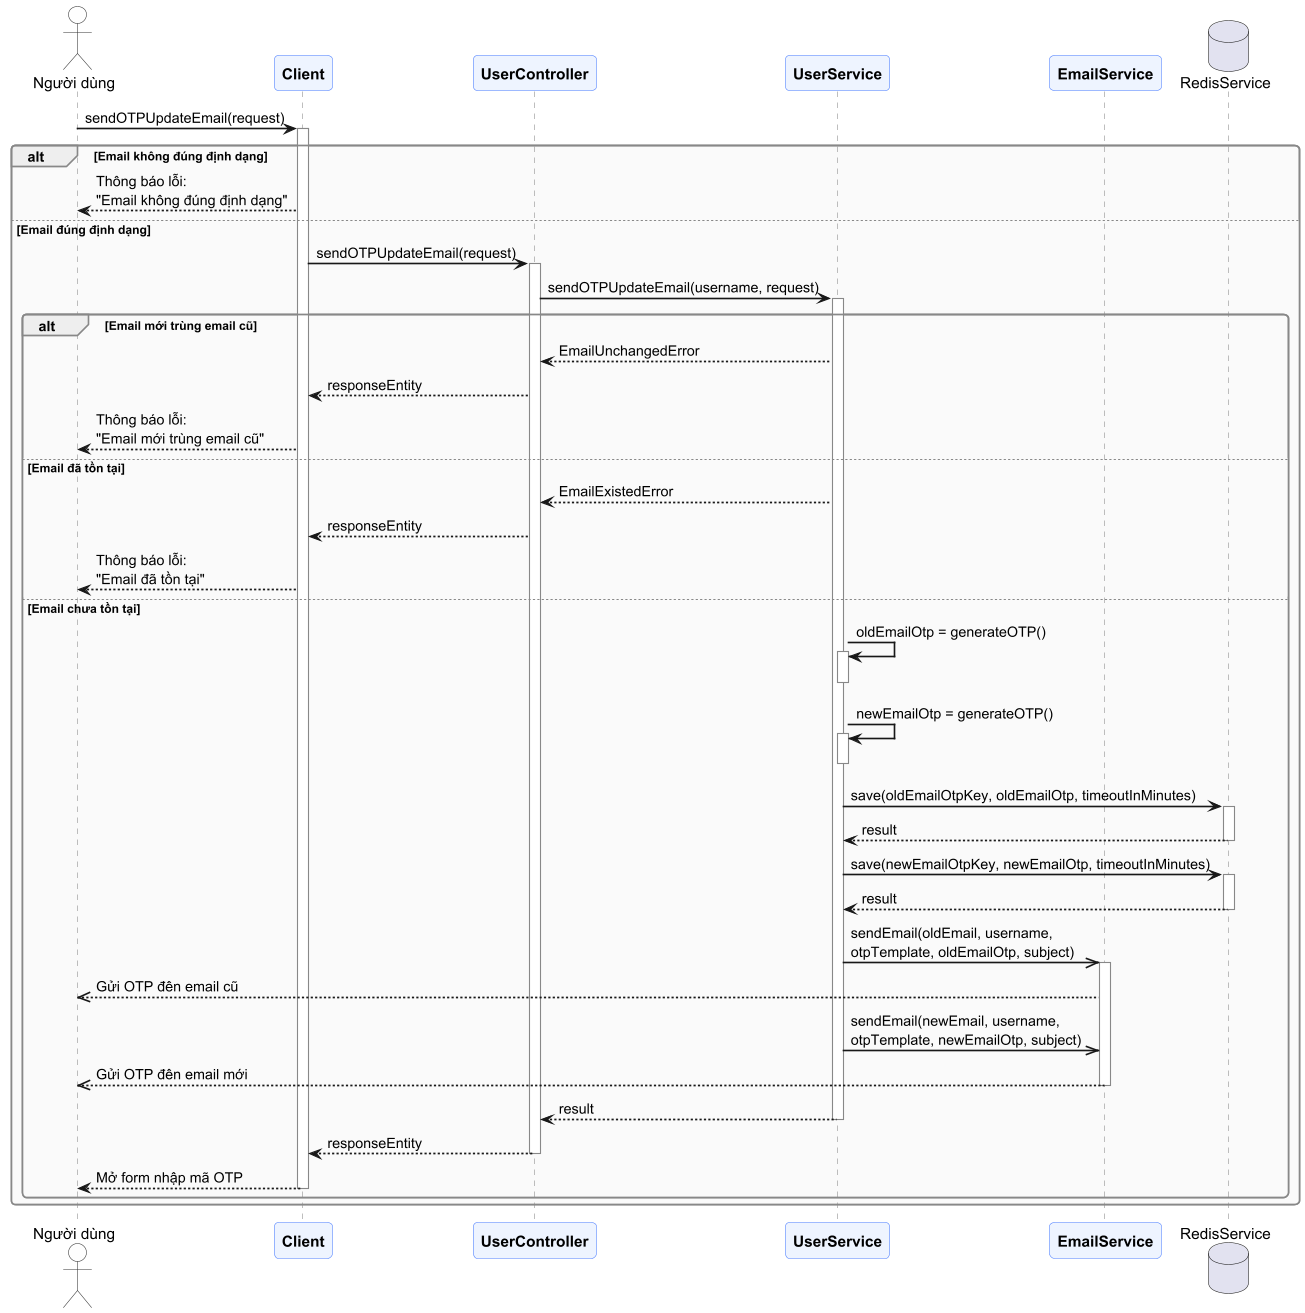

The diagram above was rendered by PlantUML. Its source (embedded in the PNG):
@startuml

skinparam sequenceArrowThickness 1.5
skinparam roundcorner 8
skinparam responseMessageBelowArrow true
skinparam sequenceGroupBorderThickness 1.5

skinparam participant {
    BackgroundColor #EEF4FF
    BorderColor     #4A7CFF
    FontStyle       Bold
}
skinparam actor {
    BackgroundColor #FEFEFE
    BorderColor     #333333
}
skinparam sequence {
    LifeLineBorderColor  #888888
    GroupBorderColor     #888888
    GroupBodyBackgroundColor #FAFAFA
    DividerBackgroundColor   #E8E8E8
}

actor "Người dùng" as User
participant "Client" as client
participant "UserController" as controller
participant "UserService" as service
participant "EmailService" as mailService
database "RedisService" as redis

User -> client : sendOTPUpdateEmail(request)
activate client

alt Email không đúng định dạng
    client --> User : Thông báo lỗi:\n"Email không đúng định dạng"
else Email đúng định dạng
    client -> controller : sendOTPUpdateEmail(request)
    activate controller

    controller -> service : sendOTPUpdateEmail(username, request)
    activate service

    alt Email mới trùng email cũ
        service --> controller : EmailUnchangedError
        controller --> client : responseEntity
        client --> User : Thông báo lỗi:\n"Email mới trùng email cũ"
    else Email đã tồn tại
        service --> controller : EmailExistedError
        controller --> client : responseEntity
        client --> User : Thông báo lỗi:\n"Email đã tồn tại"
    else Email chưa tồn tại
        service -> service : oldEmailOtp = generateOTP()
        activate service
        deactivate service

        service -> service : newEmailOtp = generateOTP()
        activate service
        deactivate service

        service -> redis : save(oldEmailOtpKey, oldEmailOtp, timeoutInMinutes)
        activate redis
        redis --> service : result
        deactivate redis

        service -> redis : save(newEmailOtpKey, newEmailOtp, timeoutInMinutes)
        activate redis
        redis --> service : result
        deactivate redis

        service ->> mailService : sendEmail(oldEmail, username,\notpTemplate, oldEmailOtp, subject)
        activate mailService
        mailService -->> User : Gửi OTP đên email cũ

        service ->> mailService : sendEmail(newEmail, username,\notpTemplate, newEmailOtp, subject)
        mailService -->> User : Gửi OTP đên email mới
        deactivate mailService

        service --> controller : result
        deactivate service
        controller --> client : responseEntity
        deactivate controller

        client --> User : Mở form nhập mã OTP
        deactivate client
    end
end
@enduml